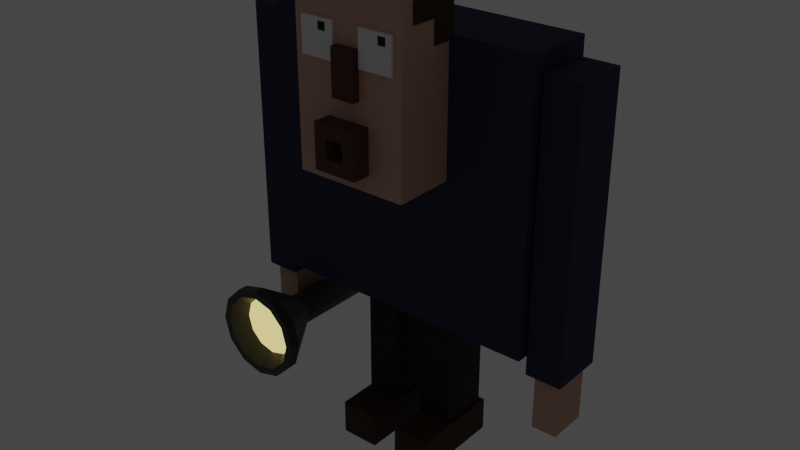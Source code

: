 # Source: manvmonster.blend  (saved by Blender 2.91.10; exported with 4.5.12 LTS)
import bpy
from mathutils import Matrix  # noqa: F401  (used for matrix-valued properties, if any)

bpy.ops.wm.read_factory_settings(use_empty=True)
scene = bpy.context.scene
scene.name = 'Scene'

# ---- collections
col_man = bpy.data.collections.new('man'); scene.collection.children.link(col_man)

# ---- materials (node trees are filled in below, after node groups)
mat_blue = bpy.data.materials.new('Blue')
mat_blue.use_transparent_shadow = False
mat_skin_light = bpy.data.materials.new('Skin light')
mat_skin_light.use_transparent_shadow = False
mat_dark_blue = bpy.data.materials.new('Dark Blue')
mat_dark_blue.use_transparent_shadow = False
mat_brown = bpy.data.materials.new('brown')
mat_brown.use_transparent_shadow = False
mat_skin_dark = bpy.data.materials.new('skin dark')
mat_skin_dark.use_transparent_shadow = False
mat_black = bpy.data.materials.new('black')
mat_black.use_transparent_shadow = False
mat_dark_grey = bpy.data.materials.new('dark grey')
mat_dark_grey.use_transparent_shadow = False
mat_light = bpy.data.materials.new('light')
mat_light.use_transparent_shadow = False

# ---- material node trees
mat_blue.use_nodes = True; mat_blue.node_tree.nodes.clear()
_N = mat_blue.node_tree.nodes; _L = mat_blue.node_tree.links
n0 = _N.new('ShaderNodeBsdfPrincipled'); n0.name = 'Principled BSDF'; n0.location = (10, 300)
n0.distribution = 'GGX'
n0.subsurface_method = 'BURLEY'
n0.inputs[0].default_value = (0.01269, 0.01598, 0.06428, 1.0)
n0.inputs[2].default_value = 0.7864
n0.inputs[3].default_value = 1.45
n0.inputs[27].default_value = (0.0, 0.0, 0.0, 1.0)
n0.inputs[28].default_value = 1.0
n1 = _N.new('ShaderNodeOutputMaterial'); n1.name = 'Material Output'; n1.location = (300, 300)
_L.new(n0.outputs[0], n1.inputs[0])
n1.is_active_output = True
mat_skin_light.use_nodes = True; mat_skin_light.node_tree.nodes.clear()
_N = mat_skin_light.node_tree.nodes; _L = mat_skin_light.node_tree.links
n0 = _N.new('ShaderNodeBsdfPrincipled'); n0.name = 'Principled BSDF'; n0.location = (10, 300)
n0.distribution = 'GGX'
n0.subsurface_method = 'BURLEY'
n0.inputs[0].default_value = (0.6038, 0.3568, 0.2743, 1.0)
n0.inputs[2].default_value = 0.8455
n0.inputs[3].default_value = 1.45
n0.inputs[27].default_value = (0.0, 0.0, 0.0, 1.0)
n0.inputs[28].default_value = 1.0
n1 = _N.new('ShaderNodeOutputMaterial'); n1.name = 'Material Output'; n1.location = (300, 300)
_L.new(n0.outputs[0], n1.inputs[0])
n1.is_active_output = True
mat_dark_blue.use_nodes = True; mat_dark_blue.node_tree.nodes.clear()
_N = mat_dark_blue.node_tree.nodes; _L = mat_dark_blue.node_tree.links
n0 = _N.new('ShaderNodeBsdfPrincipled'); n0.name = 'Principled BSDF'; n0.location = (10, 300)
n0.distribution = 'GGX'
n0.subsurface_method = 'BURLEY'
n0.inputs[0].default_value = (7.034e-05, 0.0, 0.00839, 1.0)
n0.inputs[2].default_value = 0.75
n0.inputs[3].default_value = 1.45
n0.inputs[27].default_value = (0.0, 0.0, 0.0, 1.0)
n0.inputs[28].default_value = 1.0
n1 = _N.new('ShaderNodeOutputMaterial'); n1.name = 'Material Output'; n1.location = (300, 300)
_L.new(n0.outputs[0], n1.inputs[0])
n1.is_active_output = True
mat_brown.use_nodes = True; mat_brown.node_tree.nodes.clear()
_N = mat_brown.node_tree.nodes; _L = mat_brown.node_tree.links
n0 = _N.new('ShaderNodeBsdfPrincipled'); n0.name = 'Principled BSDF'; n0.location = (10, 300)
n0.distribution = 'GGX'
n0.subsurface_method = 'BURLEY'
n0.inputs[0].default_value = (0.04255, 0.01471, 0.004276, 1.0)
n0.inputs[2].default_value = 0.8
n0.inputs[3].default_value = 1.45
n0.inputs[27].default_value = (0.0, 0.0, 0.0, 1.0)
n0.inputs[28].default_value = 1.0
n1 = _N.new('ShaderNodeOutputMaterial'); n1.name = 'Material Output'; n1.location = (300, 300)
_L.new(n0.outputs[0], n1.inputs[0])
n1.is_active_output = True
mat_skin_dark.use_nodes = True; mat_skin_dark.node_tree.nodes.clear()
_N = mat_skin_dark.node_tree.nodes; _L = mat_skin_dark.node_tree.links
n0 = _N.new('ShaderNodeBsdfPrincipled'); n0.name = 'Principled BSDF'; n0.location = (10, 300)
n0.distribution = 'GGX'
n0.subsurface_method = 'BURLEY'
n0.inputs[0].default_value = (0.09713, 0.03163, 0.01784, 1.0)
n0.inputs[2].default_value = 0.8409
n0.inputs[3].default_value = 1.45
n0.inputs[27].default_value = (0.0, 0.0, 0.0, 1.0)
n0.inputs[28].default_value = 1.0
n1 = _N.new('ShaderNodeOutputMaterial'); n1.name = 'Material Output'; n1.location = (300, 300)
_L.new(n0.outputs[0], n1.inputs[0])
n1.is_active_output = True
mat_black.use_nodes = True; mat_black.node_tree.nodes.clear()
_N = mat_black.node_tree.nodes; _L = mat_black.node_tree.links
n0 = _N.new('ShaderNodeBsdfPrincipled'); n0.name = 'Principled BSDF'; n0.location = (10, 300)
n0.distribution = 'GGX'
n0.subsurface_method = 'BURLEY'
n0.inputs[0].default_value = (0.0, 0.0, 0.0, 1.0)
n0.inputs[2].default_value = 0.8
n0.inputs[3].default_value = 1.45
n0.inputs[27].default_value = (0.0, 0.0, 0.0, 1.0)
n0.inputs[28].default_value = 1.0
n1 = _N.new('ShaderNodeOutputMaterial'); n1.name = 'Material Output'; n1.location = (300, 300)
_L.new(n0.outputs[0], n1.inputs[0])
n1.is_active_output = True
mat_dark_grey.use_nodes = True; mat_dark_grey.node_tree.nodes.clear()
_N = mat_dark_grey.node_tree.nodes; _L = mat_dark_grey.node_tree.links
n0 = _N.new('ShaderNodeBsdfPrincipled'); n0.name = 'Principled BSDF'; n0.location = (10, 300)
n0.distribution = 'GGX'
n0.subsurface_method = 'BURLEY'
n0.inputs[0].default_value = (0.03915, 0.03915, 0.03915, 1.0)
n0.inputs[3].default_value = 1.45
n0.inputs[27].default_value = (0.0, 0.0, 0.0, 1.0)
n0.inputs[28].default_value = 1.0
n1 = _N.new('ShaderNodeOutputMaterial'); n1.name = 'Material Output'; n1.location = (300, 300)
_L.new(n0.outputs[0], n1.inputs[0])
n1.is_active_output = True
mat_light.use_nodes = True; mat_light.node_tree.nodes.clear()
_N = mat_light.node_tree.nodes; _L = mat_light.node_tree.links
n0 = _N.new('ShaderNodeBsdfPrincipled'); n0.name = 'Principled BSDF'; n0.location = (10, 300)
n0.distribution = 'GGX'
n0.subsurface_method = 'BURLEY'
n0.inputs[3].default_value = 1.45
n0.inputs[27].default_value = (1.0, 0.7969, 0.2602, 1.0)
n0.inputs[28].default_value = 1.0
n1 = _N.new('ShaderNodeOutputMaterial'); n1.name = 'Material Output'; n1.location = (300, 300)
_L.new(n0.outputs[0], n1.inputs[0])
n1.is_active_output = True

# ---- world
world_world = bpy.data.worlds.new('World'); scene.world = world_world
world_world.use_nodes = True; world_world.node_tree.nodes.clear()
_N = world_world.node_tree.nodes; _L = world_world.node_tree.links
n0 = _N.new('ShaderNodeOutputWorld'); n0.name = 'World Output'; n0.location = (300, 300)
n1 = _N.new('ShaderNodeBackground'); n1.name = 'Background'; n1.location = (10, 300)
n1.inputs[0].default_value = (0.05088, 0.05088, 0.05088, 1.0)
_L.new(n1.outputs[0], n0.inputs[0])
n0.is_active_output = True
world_world.color = (0.05088, 0.05088, 0.05088)
world_world.use_sun_shadow = False
world_world.sun_shadow_jitter_overblur = 0.0

# ---- meshes
me_cube_001 = bpy.data.meshes.new('Cube.001')
me_cube_001.from_pydata([(-1.0, -1.0, -1.0), (-1.0, -1.0, 1.0), (-1.0, 1.0, -1.0), (-1.0, 1.0, 1.0), (1.0, -1.0, -1.0), (1.0, -1.0, 1.0), (1.0, 1.0, -1.0), (1.0, 1.0, 1.0)], [], [(0, 1, 3, 2), (2, 3, 7, 6), (6, 7, 5, 4), (4, 5, 1, 0), (2, 6, 4, 0), (7, 3, 1, 5)])
_uv = me_cube_001.uv_layers.new(name='UVMap')
_uv.uv.foreach_set('vector', [0.375, 0.0, 0.625, 0.0, 0.625, 0.25, 0.375, 0.25, 0.375, 0.25, 0.625, 0.25, 0.625, 0.5, 0.375, 0.5, 0.375, 0.5, 0.625, 0.5, 0.625, 0.75, 0.375, 0.75, 0.375, 0.75, 0.625, 0.75, 0.625, 1.0, 0.375, 1.0, 0.125, 0.5, 0.375, 0.5, 0.375, 0.75, 0.125, 0.75, 0.625, 0.5, 0.875, 0.5, 0.875, 0.75, 0.625, 0.75])
me_cube_001.materials.append(mat_blue)
me_cube_001.use_remesh_fix_poles = True
me_cube_001.use_remesh_preserve_attributes = False
me_cube_001.use_mirror_vertex_groups = False
me_cube_001.update()
me_cube_002 = bpy.data.meshes.new('Cube.002')
me_cube_002.from_pydata([(-1.0, -1.0, -1.0), (-1.0, -1.0, 1.0), (-1.0, 1.0, -1.0), (-1.0, 1.0, 1.0), (1.0, -1.0, -1.0), (1.0, -1.0, 1.0), (1.0, 1.0, -1.0), (1.0, 1.0, 1.0)], [], [(0, 1, 3, 2), (2, 3, 7, 6), (6, 7, 5, 4), (4, 5, 1, 0), (2, 6, 4, 0), (7, 3, 1, 5)])
_uv = me_cube_002.uv_layers.new(name='UVMap')
_uv.uv.foreach_set('vector', [0.375, 0.0, 0.625, 0.0, 0.625, 0.25, 0.375, 0.25, 0.375, 0.25, 0.625, 0.25, 0.625, 0.5, 0.375, 0.5, 0.375, 0.5, 0.625, 0.5, 0.625, 0.75, 0.375, 0.75, 0.375, 0.75, 0.625, 0.75, 0.625, 1.0, 0.375, 1.0, 0.125, 0.5, 0.375, 0.5, 0.375, 0.75, 0.125, 0.75, 0.625, 0.5, 0.875, 0.5, 0.875, 0.75, 0.625, 0.75])
me_cube_002.materials.append(mat_skin_light)
me_cube_002.use_remesh_fix_poles = True
me_cube_002.use_remesh_preserve_attributes = False
me_cube_002.use_mirror_vertex_groups = False
me_cube_002.update()
me_cube_004 = bpy.data.meshes.new('Cube.004')
me_cube_004.from_pydata([(-1.0, -1.0, -1.0), (-1.0, -1.0, 1.0), (-1.0, 1.0, -1.0), (-1.0, 1.0, 1.0), (1.0, -1.0, -1.0), (1.0, -1.0, 1.0), (1.0, 1.0, -1.0), (1.0, 1.0, 1.0)], [], [(0, 1, 3, 2), (2, 3, 7, 6), (6, 7, 5, 4), (4, 5, 1, 0), (2, 6, 4, 0), (7, 3, 1, 5)])
_uv = me_cube_004.uv_layers.new(name='UVMap')
_uv.uv.foreach_set('vector', [0.375, 0.0, 0.625, 0.0, 0.625, 0.25, 0.375, 0.25, 0.375, 0.25, 0.625, 0.25, 0.625, 0.5, 0.375, 0.5, 0.375, 0.5, 0.625, 0.5, 0.625, 0.75, 0.375, 0.75, 0.375, 0.75, 0.625, 0.75, 0.625, 1.0, 0.375, 1.0, 0.125, 0.5, 0.375, 0.5, 0.375, 0.75, 0.125, 0.75, 0.625, 0.5, 0.875, 0.5, 0.875, 0.75, 0.625, 0.75])
me_cube_004.materials.append(mat_blue)
me_cube_004.use_remesh_fix_poles = True
me_cube_004.use_remesh_preserve_attributes = False
me_cube_004.use_mirror_vertex_groups = False
me_cube_004.update()
me_cube_005 = bpy.data.meshes.new('Cube.005')
me_cube_005.from_pydata([(-1.0, -1.0, -1.0), (-1.0, -1.0, 1.0), (-1.0, 1.0, -1.0), (-1.0, 1.0, 1.0), (1.0, -1.0, -1.0), (1.0, -1.0, 1.0), (1.0, 1.0, -1.0), (1.0, 1.0, 1.0)], [], [(0, 1, 3, 2), (2, 3, 7, 6), (6, 7, 5, 4), (4, 5, 1, 0), (2, 6, 4, 0), (7, 3, 1, 5)])
_uv = me_cube_005.uv_layers.new(name='UVMap')
_uv.uv.foreach_set('vector', [0.375, 0.0, 0.625, 0.0, 0.625, 0.25, 0.375, 0.25, 0.375, 0.25, 0.625, 0.25, 0.625, 0.5, 0.375, 0.5, 0.375, 0.5, 0.625, 0.5, 0.625, 0.75, 0.375, 0.75, 0.375, 0.75, 0.625, 0.75, 0.625, 1.0, 0.375, 1.0, 0.125, 0.5, 0.375, 0.5, 0.375, 0.75, 0.125, 0.75, 0.625, 0.5, 0.875, 0.5, 0.875, 0.75, 0.625, 0.75])
me_cube_005.materials.append(mat_blue)
me_cube_005.use_remesh_fix_poles = True
me_cube_005.use_remesh_preserve_attributes = False
me_cube_005.use_mirror_vertex_groups = False
me_cube_005.update()
me_cube_006 = bpy.data.meshes.new('Cube.006')
me_cube_006.from_pydata([(-1.0, -1.0, -1.0), (-1.0, -1.0, 1.0), (-1.0, 1.0, -1.0), (-1.0, 1.0, 1.0), (1.0, -1.0, -1.0), (1.0, -1.0, 1.0), (1.0, 1.0, -1.0), (1.0, 1.0, 1.0)], [], [(0, 1, 3, 2), (2, 3, 7, 6), (6, 7, 5, 4), (4, 5, 1, 0), (2, 6, 4, 0), (7, 3, 1, 5)])
_uv = me_cube_006.uv_layers.new(name='UVMap')
_uv.uv.foreach_set('vector', [0.375, 0.0, 0.625, 0.0, 0.625, 0.25, 0.375, 0.25, 0.375, 0.25, 0.625, 0.25, 0.625, 0.5, 0.375, 0.5, 0.375, 0.5, 0.625, 0.5, 0.625, 0.75, 0.375, 0.75, 0.375, 0.75, 0.625, 0.75, 0.625, 1.0, 0.375, 1.0, 0.125, 0.5, 0.375, 0.5, 0.375, 0.75, 0.125, 0.75, 0.625, 0.5, 0.875, 0.5, 0.875, 0.75, 0.625, 0.75])
me_cube_006.materials.append(mat_dark_blue)
me_cube_006.use_remesh_fix_poles = True
me_cube_006.use_remesh_preserve_attributes = False
me_cube_006.use_mirror_vertex_groups = False
me_cube_006.update()
me_cube_007 = bpy.data.meshes.new('Cube.007')
me_cube_007.from_pydata([(-1.0, -1.0, -1.0), (-1.0, -1.0, 1.0), (-1.0, 1.0, -1.0), (-1.0, 1.0, 1.0), (1.0, -1.0, -1.0), (1.0, -1.0, 1.0), (1.0, 1.0, -1.0), (1.0, 1.0, 1.0)], [], [(0, 1, 3, 2), (2, 3, 7, 6), (6, 7, 5, 4), (4, 5, 1, 0), (2, 6, 4, 0), (7, 3, 1, 5)])
_uv = me_cube_007.uv_layers.new(name='UVMap')
_uv.uv.foreach_set('vector', [0.375, 0.0, 0.625, 0.0, 0.625, 0.25, 0.375, 0.25, 0.375, 0.25, 0.625, 0.25, 0.625, 0.5, 0.375, 0.5, 0.375, 0.5, 0.625, 0.5, 0.625, 0.75, 0.375, 0.75, 0.375, 0.75, 0.625, 0.75, 0.625, 1.0, 0.375, 1.0, 0.125, 0.5, 0.375, 0.5, 0.375, 0.75, 0.125, 0.75, 0.625, 0.5, 0.875, 0.5, 0.875, 0.75, 0.625, 0.75])
me_cube_007.materials.append(mat_dark_blue)
me_cube_007.use_remesh_fix_poles = True
me_cube_007.use_remesh_preserve_attributes = False
me_cube_007.use_mirror_vertex_groups = False
me_cube_007.update()
me_cube_008 = bpy.data.meshes.new('Cube.008')
me_cube_008.from_pydata([(-1.0, -1.0, -1.0), (-1.0, -1.0, 1.0), (-1.0, 1.0, -1.0), (-1.0, 1.0, 1.0), (1.0, -1.0, -1.0), (1.0, -1.0, 1.0), (1.0, 1.0, -1.0), (1.0, 1.0, 1.0)], [], [(0, 1, 3, 2), (2, 3, 7, 6), (6, 7, 5, 4), (4, 5, 1, 0), (2, 6, 4, 0), (7, 3, 1, 5)])
_uv = me_cube_008.uv_layers.new(name='UVMap')
_uv.uv.foreach_set('vector', [0.375, 0.0, 0.625, 0.0, 0.625, 0.25, 0.375, 0.25, 0.375, 0.25, 0.625, 0.25, 0.625, 0.5, 0.375, 0.5, 0.375, 0.5, 0.625, 0.5, 0.625, 0.75, 0.375, 0.75, 0.375, 0.75, 0.625, 0.75, 0.625, 1.0, 0.375, 1.0, 0.125, 0.5, 0.375, 0.5, 0.375, 0.75, 0.125, 0.75, 0.625, 0.5, 0.875, 0.5, 0.875, 0.75, 0.625, 0.75])
me_cube_008.materials.append(mat_brown)
me_cube_008.use_remesh_fix_poles = True
me_cube_008.use_remesh_preserve_attributes = False
me_cube_008.use_mirror_vertex_groups = False
me_cube_008.update()
me_cube_009 = bpy.data.meshes.new('Cube.009')
me_cube_009.from_pydata([(-1.0, -1.0, -1.0), (-1.0, -1.0, 1.0), (-1.0, 1.0, -1.0), (-1.0, 1.0, 1.0), (1.0, -1.0, -1.0), (1.0, -1.0, 1.0), (1.0, 1.0, -1.0), (1.0, 1.0, 1.0)], [], [(0, 1, 3, 2), (2, 3, 7, 6), (6, 7, 5, 4), (4, 5, 1, 0), (2, 6, 4, 0), (7, 3, 1, 5)])
_uv = me_cube_009.uv_layers.new(name='UVMap')
_uv.uv.foreach_set('vector', [0.375, 0.0, 0.625, 0.0, 0.625, 0.25, 0.375, 0.25, 0.375, 0.25, 0.625, 0.25, 0.625, 0.5, 0.375, 0.5, 0.375, 0.5, 0.625, 0.5, 0.625, 0.75, 0.375, 0.75, 0.375, 0.75, 0.625, 0.75, 0.625, 1.0, 0.375, 1.0, 0.125, 0.5, 0.375, 0.5, 0.375, 0.75, 0.125, 0.75, 0.625, 0.5, 0.875, 0.5, 0.875, 0.75, 0.625, 0.75])
me_cube_009.materials.append(mat_brown)
me_cube_009.use_remesh_fix_poles = True
me_cube_009.use_remesh_preserve_attributes = False
me_cube_009.use_mirror_vertex_groups = False
me_cube_009.update()
me_cube_010 = bpy.data.meshes.new('Cube.010')
me_cube_010.from_pydata([(-1.0, -1.0, -1.0), (-1.0, -1.0, 1.0), (-1.0, 1.0, -1.0), (-1.0, 1.0, 1.0), (1.0, -1.0, -1.0), (1.0, -1.0, 1.0), (1.0, 1.0, -1.0), (1.0, 1.0, 1.0)], [], [(0, 1, 3, 2), (2, 3, 7, 6), (6, 7, 5, 4), (4, 5, 1, 0), (2, 6, 4, 0), (7, 3, 1, 5)])
_uv = me_cube_010.uv_layers.new(name='UVMap')
_uv.uv.foreach_set('vector', [0.375, 0.0, 0.625, 0.0, 0.625, 0.25, 0.375, 0.25, 0.375, 0.25, 0.625, 0.25, 0.625, 0.5, 0.375, 0.5, 0.375, 0.5, 0.625, 0.5, 0.625, 0.75, 0.375, 0.75, 0.375, 0.75, 0.625, 0.75, 0.625, 1.0, 0.375, 1.0, 0.125, 0.5, 0.375, 0.5, 0.375, 0.75, 0.125, 0.75, 0.625, 0.5, 0.875, 0.5, 0.875, 0.75, 0.625, 0.75])
me_cube_010.materials.append(mat_skin_light)
me_cube_010.use_remesh_fix_poles = True
me_cube_010.use_remesh_preserve_attributes = False
me_cube_010.use_mirror_vertex_groups = False
me_cube_010.update()
me_cube_011 = bpy.data.meshes.new('Cube.011')
me_cube_011.from_pydata([(-1.0, -1.0, -1.0), (-1.0, -1.0, 1.0), (-1.0, 1.0, -1.0), (-1.0, 1.0, 1.0), (1.0, -1.0, -1.0), (1.0, -1.0, 1.0), (1.0, 1.0, -1.0), (1.0, 1.0, 1.0)], [], [(0, 1, 3, 2), (2, 3, 7, 6), (6, 7, 5, 4), (4, 5, 1, 0), (2, 6, 4, 0), (7, 3, 1, 5)])
_uv = me_cube_011.uv_layers.new(name='UVMap')
_uv.uv.foreach_set('vector', [0.375, 0.0, 0.625, 0.0, 0.625, 0.25, 0.375, 0.25, 0.375, 0.25, 0.625, 0.25, 0.625, 0.5, 0.375, 0.5, 0.375, 0.5, 0.625, 0.5, 0.625, 0.75, 0.375, 0.75, 0.375, 0.75, 0.625, 0.75, 0.625, 1.0, 0.375, 1.0, 0.125, 0.5, 0.375, 0.5, 0.375, 0.75, 0.125, 0.75, 0.625, 0.5, 0.875, 0.5, 0.875, 0.75, 0.625, 0.75])
me_cube_011.materials.append(mat_skin_light)
me_cube_011.use_remesh_fix_poles = True
me_cube_011.use_remesh_preserve_attributes = False
me_cube_011.use_mirror_vertex_groups = False
me_cube_011.update()
me_cube_013 = bpy.data.meshes.new('Cube.013')
me_cube_013.from_pydata([(-1.0, -1.0, -1.0), (-1.0, -1.0, 1.0), (-1.0, 1.0, -1.0), (-1.0, 1.0, 1.0), (1.0, -1.0, -1.0), (1.0, -1.0, 1.0), (1.0, 1.0, -1.0), (1.0, 1.0, 1.0)], [], [(0, 1, 3, 2), (2, 3, 7, 6), (6, 7, 5, 4), (4, 5, 1, 0), (2, 6, 4, 0), (7, 3, 1, 5)])
_uv = me_cube_013.uv_layers.new(name='UVMap')
_uv.uv.foreach_set('vector', [0.375, 0.0, 0.625, 0.0, 0.625, 0.25, 0.375, 0.25, 0.375, 0.25, 0.625, 0.25, 0.625, 0.5, 0.375, 0.5, 0.375, 0.5, 0.625, 0.5, 0.625, 0.75, 0.375, 0.75, 0.375, 0.75, 0.625, 0.75, 0.625, 1.0, 0.375, 1.0, 0.125, 0.5, 0.375, 0.5, 0.375, 0.75, 0.125, 0.75, 0.625, 0.5, 0.875, 0.5, 0.875, 0.75, 0.625, 0.75])
me_cube_013.use_remesh_fix_poles = True
me_cube_013.use_remesh_preserve_attributes = False
me_cube_013.use_mirror_vertex_groups = False
me_cube_013.update()
me_cube_014 = bpy.data.meshes.new('Cube.014')
me_cube_014.from_pydata([(-1.0, -1.0, -1.0), (-1.0, -1.0, 1.0), (-1.0, 1.0, -1.0), (-1.0, 1.0, 1.0), (1.0, -1.0, -1.0), (1.0, -1.0, 1.0), (1.0, 1.0, -1.0), (1.0, 1.0, 1.0)], [], [(0, 1, 3, 2), (2, 3, 7, 6), (6, 7, 5, 4), (4, 5, 1, 0), (2, 6, 4, 0), (7, 3, 1, 5)])
_uv = me_cube_014.uv_layers.new(name='UVMap')
_uv.uv.foreach_set('vector', [0.375, 0.0, 0.625, 0.0, 0.625, 0.25, 0.375, 0.25, 0.375, 0.25, 0.625, 0.25, 0.625, 0.5, 0.375, 0.5, 0.375, 0.5, 0.625, 0.5, 0.625, 0.75, 0.375, 0.75, 0.375, 0.75, 0.625, 0.75, 0.625, 1.0, 0.375, 1.0, 0.125, 0.5, 0.375, 0.5, 0.375, 0.75, 0.125, 0.75, 0.625, 0.5, 0.875, 0.5, 0.875, 0.75, 0.625, 0.75])
me_cube_014.use_remesh_fix_poles = True
me_cube_014.use_remesh_preserve_attributes = False
me_cube_014.use_mirror_vertex_groups = False
me_cube_014.update()
me_cube_015 = bpy.data.meshes.new('Cube.015')
me_cube_015.from_pydata([(-1.0, -1.0, -1.0), (-1.0, -1.0, 1.0), (-1.0, 1.0, -1.0), (-1.0, 1.0, 1.0), (1.0, -1.0, -1.0), (1.0, -1.0, 1.0), (1.0, 1.0, -1.0), (1.0, 1.0, 1.0)], [], [(0, 1, 3, 2), (2, 3, 7, 6), (6, 7, 5, 4), (4, 5, 1, 0), (2, 6, 4, 0), (7, 3, 1, 5)])
_uv = me_cube_015.uv_layers.new(name='UVMap')
_uv.uv.foreach_set('vector', [0.375, 0.0, 0.625, 0.0, 0.625, 0.25, 0.375, 0.25, 0.375, 0.25, 0.625, 0.25, 0.625, 0.5, 0.375, 0.5, 0.375, 0.5, 0.625, 0.5, 0.625, 0.75, 0.375, 0.75, 0.375, 0.75, 0.625, 0.75, 0.625, 1.0, 0.375, 1.0, 0.125, 0.5, 0.375, 0.5, 0.375, 0.75, 0.125, 0.75, 0.625, 0.5, 0.875, 0.5, 0.875, 0.75, 0.625, 0.75])
me_cube_015.materials.append(mat_skin_dark)
me_cube_015.use_remesh_fix_poles = True
me_cube_015.use_remesh_preserve_attributes = False
me_cube_015.use_mirror_vertex_groups = False
me_cube_015.update()
me_cube_016 = bpy.data.meshes.new('Cube.016')
me_cube_016.from_pydata([(-0.4263, -1.0, -0.4263), (-0.4263, -1.0, 0.4263), (-1.0, 1.0, -1.0), (-1.0, 1.0, 1.0), (0.4263, -1.0, -0.4263), (0.4263, -1.0, 0.4263), (1.0, 1.0, -1.0), (1.0, 1.0, 1.0), (-1.0, -1.0, -1.0), (-1.0, -1.0, 1.0), (1.0, -1.0, 1.0), (1.0, -1.0, -1.0), (-0.4263, 0.3752, -0.4263), (-0.4263, 0.3752, 0.4263), (0.4263, 0.3752, -0.4263), (0.4263, 0.3752, 0.4263)], [], [(8, 9, 3, 2), (2, 3, 7, 6), (6, 7, 10, 11), (0, 4, 14, 12), (2, 6, 11, 8), (7, 3, 9, 10), (0, 1, 9, 8), (5, 4, 11, 10), (4, 0, 8, 11), (1, 5, 10, 9), (14, 15, 13, 12), (1, 0, 12, 13), (5, 1, 13, 15), (4, 5, 15, 14)])
_uv = me_cube_016.uv_layers.new(name='UVMap')
_uv.uv.foreach_set('vector', [0.375, 0.0, 0.625, 0.0, 0.625, 0.25, 0.375, 0.25, 0.375, 0.25, 0.625, 0.25, 0.625, 0.5, 0.375, 0.5, 0.375, 0.5, 0.625, 0.5, 0.625, 0.75, 0.375, 0.75, 0.4467, 0.9283, 0.4467, 0.8217, 0.4467, 0.8217, 0.4467, 0.9283, 0.125, 0.5, 0.375, 0.5, 0.375, 0.75, 0.125, 0.75, 0.625, 0.5, 0.875, 0.5, 0.875, 0.75, 0.625, 0.75, 0.4467, 0.9283, 0.5533, 0.9283, 0.625, 1.0, 0.375, 1.0, 0.5533, 0.8217, 0.4467, 0.8217, 0.375, 0.75, 0.625, 0.75, 0.4467, 0.8217, 0.4467, 0.9283, 0.375, 1.0, 0.375, 0.75, 0.5533, 0.9283, 0.5533, 0.8217, 0.625, 0.75, 0.625, 1.0, 0.4467, 0.8217, 0.5533, 0.8217, 0.5533, 0.9283, 0.4467, 0.9283, 0.5533, 0.9283, 0.4467, 0.9283, 0.4467, 0.9283, 0.5533, 0.9283, 0.5533, 0.8217, 0.5533, 0.9283, 0.5533, 0.9283, 0.5533, 0.8217, 0.4467, 0.8217, 0.5533, 0.8217, 0.5533, 0.8217, 0.4467, 0.8217])
me_cube_016.materials.append(mat_skin_dark)
me_cube_016.use_remesh_fix_poles = True
me_cube_016.use_remesh_preserve_attributes = False
me_cube_016.use_mirror_vertex_groups = False
me_cube_016.update()
me_cube_017 = bpy.data.meshes.new('Cube.017')
me_cube_017.from_pydata([(-1.0, -1.0, -1.0), (-1.0, -1.0, 1.0), (-1.0, 1.0, -1.0), (-1.0, 1.0, 1.0), (1.0, -1.0, -1.0), (1.0, -1.0, 1.0), (1.0, 1.0, -1.0), (1.0, 1.0, 1.0)], [], [(0, 1, 3, 2), (2, 3, 7, 6), (6, 7, 5, 4), (4, 5, 1, 0), (2, 6, 4, 0), (7, 3, 1, 5)])
_uv = me_cube_017.uv_layers.new(name='UVMap')
_uv.uv.foreach_set('vector', [0.375, 0.0, 0.625, 0.0, 0.625, 0.25, 0.375, 0.25, 0.375, 0.25, 0.625, 0.25, 0.625, 0.5, 0.375, 0.5, 0.375, 0.5, 0.625, 0.5, 0.625, 0.75, 0.375, 0.75, 0.375, 0.75, 0.625, 0.75, 0.625, 1.0, 0.375, 1.0, 0.125, 0.5, 0.375, 0.5, 0.375, 0.75, 0.125, 0.75, 0.625, 0.5, 0.875, 0.5, 0.875, 0.75, 0.625, 0.75])
me_cube_017.materials.append(mat_black)
me_cube_017.use_remesh_fix_poles = True
me_cube_017.use_remesh_preserve_attributes = False
me_cube_017.use_mirror_vertex_groups = False
me_cube_017.update()
me_cube_018 = bpy.data.meshes.new('Cube.018')
me_cube_018.from_pydata([(-1.0, -1.0, -1.0), (-1.0, -1.0, 1.0), (-1.0, 1.0, -1.0), (-1.0, 1.0, 1.0), (1.0, -1.0, -1.0), (1.0, -1.0, 1.0), (1.0, 1.0, -1.0), (1.0, 1.0, 1.0)], [], [(0, 1, 3, 2), (2, 3, 7, 6), (6, 7, 5, 4), (4, 5, 1, 0), (2, 6, 4, 0), (7, 3, 1, 5)])
_uv = me_cube_018.uv_layers.new(name='UVMap')
_uv.uv.foreach_set('vector', [0.375, 0.0, 0.625, 0.0, 0.625, 0.25, 0.375, 0.25, 0.375, 0.25, 0.625, 0.25, 0.625, 0.5, 0.375, 0.5, 0.375, 0.5, 0.625, 0.5, 0.625, 0.75, 0.375, 0.75, 0.375, 0.75, 0.625, 0.75, 0.625, 1.0, 0.375, 1.0, 0.125, 0.5, 0.375, 0.5, 0.375, 0.75, 0.125, 0.75, 0.625, 0.5, 0.875, 0.5, 0.875, 0.75, 0.625, 0.75])
me_cube_018.materials.append(mat_black)
me_cube_018.use_remesh_fix_poles = True
me_cube_018.use_remesh_preserve_attributes = False
me_cube_018.use_mirror_vertex_groups = False
me_cube_018.update()
me_cube_019 = bpy.data.meshes.new('Cube.019')
me_cube_019.from_pydata([(-1.121, -0.5822, -1.0), (-1.121, -0.5822, 1.0), (-1.121, 0.7942, -1.0), (-1.121, 0.7942, 1.0), (1.121, -0.5822, -1.0), (1.121, -0.5822, 1.0), (1.121, 0.7942, -1.0), (1.121, 0.7942, 1.0), (-1.121, -0.5822, 0.07801), (-1.121, 0.7942, 0.07801), (1.121, 0.7942, 0.07801), (1.121, -0.5822, 0.07801), (-1.121, -2.116, 1.0), (1.121, -2.116, 1.0), (-1.121, -2.116, 0.07801), (1.121, -2.116, 0.07801)], [], [(8, 1, 3, 9), (9, 3, 7, 10), (10, 7, 5, 11), (11, 5, 13, 15), (2, 6, 4, 0), (7, 3, 1, 5), (4, 11, 8, 0), (6, 10, 11, 4), (2, 9, 10, 6), (0, 8, 9, 2), (15, 13, 12, 14), (5, 1, 12, 13), (8, 11, 15, 14), (1, 8, 14, 12)])
_uv = me_cube_019.uv_layers.new(name='UVMap')
_uv.uv.foreach_set('vector', [0.5098, 0.0, 0.625, 0.0, 0.625, 0.25, 0.5098, 0.25, 0.5098, 0.25, 0.625, 0.25, 0.625, 0.5, 0.5098, 0.5, 0.5098, 0.5, 0.625, 0.5, 0.625, 0.75, 0.5098, 0.75, 0.5098, 0.75, 0.625, 0.75, 0.625, 0.75, 0.5098, 0.75, 0.125, 0.5, 0.375, 0.5, 0.375, 0.75, 0.125, 0.75, 0.625, 0.5, 0.875, 0.5, 0.875, 0.75, 0.625, 0.75, 0.375, 0.75, 0.5098, 0.75, 0.5098, 1.0, 0.375, 1.0, 0.375, 0.5, 0.5098, 0.5, 0.5098, 0.75, 0.375, 0.75, 0.375, 0.25, 0.5098, 0.25, 0.5098, 0.5, 0.375, 0.5, 0.375, 0.0, 0.5098, 0.0, 0.5098, 0.25, 0.375, 0.25, 0.5098, 0.75, 0.625, 0.75, 0.625, 1.0, 0.5098, 1.0, 0.625, 0.75, 0.875, 0.75, 0.875, 0.75, 0.625, 0.75, 0.5098, 1.0, 0.5098, 0.75, 0.5098, 0.75, 0.5098, 1.0, 0.625, 0.0, 0.5098, 0.0, 0.5098, 0.0, 0.625, 0.0])
me_cube_019.materials.append(mat_brown)
me_cube_019.use_remesh_fix_poles = True
me_cube_019.use_remesh_preserve_attributes = False
me_cube_019.use_mirror_vertex_groups = False
me_cube_019.update()
me_cylinder = bpy.data.meshes.new('Cylinder')
me_cylinder.from_pydata([(0.0, 1.104, -1.235), (0.0, 1.104, 0.9723), (0.5518, 0.9557, -1.235), (0.5518, 0.9557, 0.9723), (0.9557, 0.5518, -1.235), (0.9557, 0.5518, 0.9723), (1.104, -4.824e-08, -1.235), (1.104, -4.824e-08, 0.9723), (0.9557, -0.5518, -1.235), (0.9557, -0.5518, 0.9723), (0.5518, -0.9557, -1.235), (0.5518, -0.9557, 0.9723), (1.666e-07, -1.104, -1.235), (1.666e-07, -1.104, 0.9723), (-0.5518, -0.9557, -1.235), (-0.5518, -0.9557, 0.9723), (-0.9557, -0.5518, -1.235), (-0.9557, -0.5518, 0.9723), (-1.104, -5.131e-07, -1.235), (-1.104, -5.131e-07, 0.9723), (-0.9557, 0.5518, -1.235), (-0.9557, 0.5518, 0.9723), (-0.5518, 0.9557, -1.235), (-0.5518, 0.9557, 0.9723), (1.603, 2.777, 2.006), (-1.212e-06, 3.207, 2.006), (2.777, 1.603, 2.006), (3.207, 1.899e-06, 2.006), (2.777, -1.603, 2.006), (1.603, -2.777, 2.006), (-7.276e-07, -3.207, 2.006), (-1.603, -2.777, 2.006), (-2.777, -1.603, 2.006), (-3.207, 5.478e-07, 2.006), (-2.777, 1.603, 2.006), (-1.603, 2.777, 2.006), (1.343, 2.326, 2.249), (-1.143e-06, 2.686, 2.249), (2.326, 1.343, 2.249), (2.686, 1.939e-06, 2.249), (2.326, -1.343, 2.249), (1.343, -2.326, 2.249), (-7.958e-07, -2.686, 2.249), (-1.343, -2.326, 2.249), (-2.326, -1.343, 2.249), (-2.686, 8.13e-07, 2.249), (-2.326, 1.343, 2.249), (-1.343, 2.326, 2.249), (1.603, 2.777, 2.249), (-1.192e-06, 3.207, 2.249), (2.777, 1.603, 2.249), (3.207, 1.899e-06, 2.249), (2.777, -1.603, 2.249), (1.603, -2.777, 2.249), (-7.074e-07, -3.207, 2.249), (-1.603, -2.777, 2.249), (-2.777, -1.603, 2.249), (-3.207, 5.478e-07, 2.249), (-2.777, 1.603, 2.249), (-1.603, 2.777, 2.249), (1.066, 1.846, 1.833), (-1.1e-06, 2.132, 1.833), (1.846, 1.066, 1.833), (2.132, 5.87e-07, 1.833), (1.846, -1.066, 1.833), (1.066, -1.846, 1.833), (-8.241e-07, -2.132, 1.833), (-1.066, -1.846, 1.833), (-1.846, -1.066, 1.833), (-2.132, -3.064e-07, 1.833), (-1.846, 1.066, 1.833), (-1.066, 1.846, 1.833)], [], [(0, 1, 3, 2), (2, 3, 5, 4), (4, 5, 7, 6), (6, 7, 9, 8), (8, 9, 11, 10), (10, 11, 13, 12), (12, 13, 15, 14), (14, 15, 17, 16), (16, 17, 19, 18), (18, 19, 21, 20), (11, 9, 28, 29), (20, 21, 23, 22), (22, 23, 1, 0), (0, 2, 4, 6, 8, 10, 12, 14, 16, 18, 20, 22), (27, 26, 50, 51), (9, 7, 27, 28), (1, 23, 35, 25), (3, 1, 25, 24), (7, 5, 26, 27), (23, 21, 34, 35), (5, 3, 24, 26), (21, 19, 33, 34), (19, 17, 32, 33), (17, 15, 31, 32), (15, 13, 30, 31), (13, 11, 29, 30), (42, 41, 65, 66), (34, 33, 57, 58), (31, 30, 54, 55), (28, 27, 51, 52), (35, 34, 58, 59), (24, 25, 49, 48), (32, 31, 55, 56), (29, 28, 52, 53), (25, 35, 59, 49), (26, 24, 48, 50), (33, 32, 56, 57), (30, 29, 53, 54), (37, 36, 48, 49), (36, 38, 50, 48), (38, 39, 51, 50), (39, 40, 52, 51), (40, 41, 53, 52), (41, 42, 54, 53), (42, 43, 55, 54), (43, 44, 56, 55), (44, 45, 57, 56), (45, 46, 58, 57), (46, 47, 59, 58), (47, 37, 49, 59), (60, 61, 71, 70, 69, 68, 67, 66, 65, 64, 63, 62), (39, 38, 62, 63), (46, 45, 69, 70), (43, 42, 66, 67), (40, 39, 63, 64), (47, 46, 70, 71), (36, 37, 61, 60), (44, 43, 67, 68), (41, 40, 64, 65), (37, 47, 71, 61), (38, 36, 60, 62), (45, 44, 68, 69)])
me_cylinder.polygons.foreach_set('material_index', [0, 0, 0, 0, 0, 0, 0, 0, 0, 0, 0, 0, 0, 0, 0, 0, 0, 0, 0, 0, 0, 0, 0, 0, 0, 0, 0, 0, 0, 0, 0, 0, 0, 0, 0, 0, 0, 0, 0, 0, 0, 0, 0, 0, 0, 0, 0, 0, 0, 0, 1, 0, 0, 0, 0, 0, 0, 0, 0, 0, 0, 0])
_uv = me_cylinder.uv_layers.new(name='UVMap')
_uv.uv.foreach_set('vector', [1.0, 0.5, 1.0, 1.0, 0.9167, 1.0, 0.9167, 0.5, 0.9167, 0.5, 0.9167, 1.0, 0.8333, 1.0, 0.8333, 0.5, 0.8333, 0.5, 0.8333, 1.0, 0.75, 1.0, 0.75, 0.5, 0.75, 0.5, 0.75, 1.0, 0.6667, 1.0, 0.6667, 0.5, 0.6667, 0.5, 0.6667, 1.0, 0.5833, 1.0, 0.5833, 0.5, 0.5833, 0.5, 0.5833, 1.0, 0.5, 1.0, 0.5, 0.5, 0.5, 0.5, 0.5, 1.0, 0.4167, 1.0, 0.4167, 0.5, 0.4167, 0.5, 0.4167, 1.0, 0.3333, 1.0, 0.3333, 0.5, 0.3333, 0.5, 0.3333, 1.0, 0.25, 1.0, 0.25, 0.5, 0.25, 0.5, 0.25, 1.0, 0.1667, 1.0, 0.1667, 0.5, 0.5833, 1.0, 0.6667, 1.0, 0.6667, 1.0, 0.5833, 1.0, 0.1667, 0.5, 0.1667, 1.0, 0.08333, 1.0, 0.08333, 0.5, 0.08333, 0.5, 0.08333, 1.0, 7.451e-08, 1.0, 7.451e-08, 0.5, 0.75, 0.49, 0.87, 0.4578, 0.9578, 0.37, 0.99, 0.25, 0.9578, 0.13, 0.87, 0.04215, 0.75, 0.01, 0.63, 0.04215, 0.5422, 0.13, 0.51, 0.25, 0.5422, 0.37, 0.63, 0.4578, 0.75, 1.0, 0.8333, 1.0, 0.8333, 1.0, 0.75, 1.0, 0.6667, 1.0, 0.75, 1.0, 0.75, 1.0, 0.6667, 1.0, 7.451e-08, 1.0, 0.08333, 1.0, 0.08333, 1.0, 7.451e-08, 1.0, 0.9167, 1.0, 1.0, 1.0, 1.0, 1.0, 0.9167, 1.0, 0.75, 1.0, 0.8333, 1.0, 0.8333, 1.0, 0.75, 1.0, 0.08333, 1.0, 0.1667, 1.0, 0.1667, 1.0, 0.08333, 1.0, 0.8333, 1.0, 0.9167, 1.0, 0.9167, 1.0, 0.8333, 1.0, 0.1667, 1.0, 0.25, 1.0, 0.25, 1.0, 0.1667, 1.0, 0.25, 1.0, 0.3333, 1.0, 0.3333, 1.0, 0.25, 1.0, 0.3333, 1.0, 0.4167, 1.0, 0.4167, 1.0, 0.3333, 1.0, 0.4167, 1.0, 0.5, 1.0, 0.5, 1.0, 0.4167, 1.0, 0.5, 1.0, 0.5833, 1.0, 0.5833, 1.0, 0.5, 1.0, 0.25, 0.04899, 0.3505, 0.07592, 0.3505, 0.07592, 0.25, 0.04899, 0.1667, 1.0, 0.25, 1.0, 0.25, 1.0, 0.1667, 1.0, 0.4167, 1.0, 0.5, 1.0, 0.5, 1.0, 0.4167, 1.0, 0.6667, 1.0, 0.75, 1.0, 0.75, 1.0, 0.6667, 1.0, 0.08333, 1.0, 0.1667, 1.0, 0.1667, 1.0, 0.08333, 1.0, 0.9167, 1.0, 1.0, 1.0, 1.0, 1.0, 0.9167, 1.0, 0.3333, 1.0, 0.4167, 1.0, 0.4167, 1.0, 0.3333, 1.0, 0.5833, 1.0, 0.6667, 1.0, 0.6667, 1.0, 0.5833, 1.0, 7.451e-08, 1.0, 0.08333, 1.0, 0.08333, 1.0, 7.451e-08, 1.0, 0.8333, 1.0, 0.9167, 1.0, 0.9167, 1.0, 0.8333, 1.0, 0.25, 1.0, 0.3333, 1.0, 0.3333, 1.0, 0.25, 1.0, 0.5, 1.0, 0.5833, 1.0, 0.5833, 1.0, 0.5, 1.0, 0.25, 0.451, 0.3505, 0.4241, 0.37, 0.4578, 0.25, 0.49, 0.3505, 0.4241, 0.4241, 0.3505, 0.4578, 0.37, 0.37, 0.4578, 0.4241, 0.3505, 0.451, 0.25, 0.49, 0.25, 0.4578, 0.37, 0.451, 0.25, 0.4241, 0.1495, 0.4578, 0.13, 0.49, 0.25, 0.4241, 0.1495, 0.3505, 0.07592, 0.37, 0.04215, 0.4578, 0.13, 0.3505, 0.07592, 0.25, 0.04899, 0.25, 0.01, 0.37, 0.04215, 0.25, 0.04899, 0.1495, 0.07592, 0.13, 0.04215, 0.25, 0.01, 0.1495, 0.07592, 0.07592, 0.1495, 0.04215, 0.13, 0.13, 0.04215, 0.07592, 0.1495, 0.04899, 0.25, 0.01, 0.25, 0.04215, 0.13, 0.04899, 0.25, 0.07592, 0.3505, 0.04215, 0.37, 0.01, 0.25, 0.07592, 0.3505, 0.1495, 0.4241, 0.13, 0.4578, 0.04215, 0.37, 0.1495, 0.4241, 0.25, 0.451, 0.25, 0.49, 0.13, 0.4578, 0.3505, 0.4241, 0.25, 0.451, 0.1495, 0.4241, 0.07592, 0.3505, 0.04899, 0.25, 0.07592, 0.1495, 0.1495, 0.07592, 0.25, 0.04899, 0.3505, 0.07592, 0.4241, 0.1495, 0.451, 0.25, 0.4241, 0.3505, 0.451, 0.25, 0.4241, 0.3505, 0.4241, 0.3505, 0.451, 0.25, 0.07592, 0.3505, 0.04899, 0.25, 0.04899, 0.25, 0.07592, 0.3505, 0.1495, 0.07592, 0.25, 0.04899, 0.25, 0.04899, 0.1495, 0.07592, 0.4241, 0.1495, 0.451, 0.25, 0.451, 0.25, 0.4241, 0.1495, 0.1495, 0.4241, 0.07592, 0.3505, 0.07592, 0.3505, 0.1495, 0.4241, 0.3505, 0.4241, 0.25, 0.451, 0.25, 0.451, 0.3505, 0.4241, 0.07592, 0.1495, 0.1495, 0.07592, 0.1495, 0.07592, 0.07592, 0.1495, 0.3505, 0.07592, 0.4241, 0.1495, 0.4241, 0.1495, 0.3505, 0.07592, 0.25, 0.451, 0.1495, 0.4241, 0.1495, 0.4241, 0.25, 0.451, 0.4241, 0.3505, 0.3505, 0.4241, 0.3505, 0.4241, 0.4241, 0.3505, 0.04899, 0.25, 0.07592, 0.1495, 0.07592, 0.1495, 0.04899, 0.25])
me_cylinder.materials.append(mat_dark_grey)
me_cylinder.materials.append(mat_light)
me_cylinder.use_remesh_fix_poles = True
me_cylinder.use_remesh_preserve_attributes = False
me_cylinder.use_mirror_vertex_groups = False
me_cylinder.update()

# ---- objects
ob_cube = bpy.data.objects.new('Cube', me_cube_001)
ob_cube_001 = bpy.data.objects.new('Cube.001', me_cube_002)
ob_cube_003 = bpy.data.objects.new('Cube.003', me_cube_004)
ob_cube_002 = bpy.data.objects.new('Cube.002', me_cube_005)
ob_cube_004 = bpy.data.objects.new('Cube.004', me_cube_006)
ob_cube_005 = bpy.data.objects.new('Cube.005', me_cube_007)
ob_cube_006 = bpy.data.objects.new('Cube.006', me_cube_008)
ob_cube_007 = bpy.data.objects.new('Cube.007', me_cube_009)
ob_cube_008 = bpy.data.objects.new('Cube.008', me_cube_010)
ob_cube_009 = bpy.data.objects.new('Cube.009', me_cube_011)
ob_cube_010 = bpy.data.objects.new('Cube.010', me_cube_013)
ob_cube_011 = bpy.data.objects.new('Cube.011', me_cube_014)
ob_cube_012 = bpy.data.objects.new('Cube.012', me_cube_015)
ob_cube_013 = bpy.data.objects.new('Cube.013', me_cube_016)
ob_cube_014 = bpy.data.objects.new('Cube.014', me_cube_017)
ob_cube_015 = bpy.data.objects.new('Cube.015', me_cube_018)
ob_cube_016 = bpy.data.objects.new('Cube.016', me_cube_019)
ob_flashlight = bpy.data.objects.new('flashlight', me_cylinder)

# ---- transforms, parenting, visibility, modifiers, constraints
ob_cube.location = (0.0, 0.0, 0.0)
ob_cube.scale = (1.0, 0.2495, 1.0)
ob_cube.lineart.crease_threshold = 0.0
ob_cube_001.location = (0.0, -0.4634, 0.7112)
ob_cube_001.scale = (0.4019, 0.2203, 0.6455)
ob_cube_001.lineart.crease_threshold = 0.0
ob_cube_003.location = (-1.142, 0.0, -0.1168)
ob_cube_003.scale = (0.128, 0.1945, 1.0)
ob_cube_003.lineart.crease_threshold = 0.0
ob_cube_002.location = (1.148, 0.0, -0.1168)
ob_cube_002.scale = (0.128, 0.1945, 1.0)
ob_cube_002.lineart.crease_threshold = 0.0
ob_cube_004.location = (0.2362, 0.06044, -1.443)
ob_cube_004.scale = (0.128, 0.1788, 0.5719)
ob_cube_004.lineart.crease_threshold = 0.0
ob_cube_005.location = (-0.2232, 0.06044, -1.443)
ob_cube_005.scale = (0.128, 0.1788, 0.5719)
ob_cube_005.lineart.crease_threshold = 0.0
ob_cube_006.location = (-0.2232, -0.05988, -1.989)
ob_cube_006.scale = (0.1405, 0.3353, 0.1262)
ob_cube_006.lineart.crease_threshold = 0.0
ob_cube_007.location = (0.2472, -0.05988, -1.989)
ob_cube_007.scale = (0.1405, 0.3353, 0.1262)
ob_cube_007.lineart.crease_threshold = 0.0
ob_cube_008.location = (-1.142, 0.0, -1.254)
ob_cube_008.scale = (0.09034, 0.1432, 0.2797)
ob_cube_008.lineart.crease_threshold = 0.0
ob_cube_009.location = (1.15, 0.0, -1.254)
ob_cube_009.scale = (0.09034, 0.1432, 0.2797)
ob_cube_009.lineart.crease_threshold = 0.0
ob_cube_010.location = (-0.2188, -0.5797, 0.9626)
ob_cube_010.scale = (0.1228, 0.1228, 0.1228)
ob_cube_010.lineart.crease_threshold = 0.0
ob_cube_011.location = (0.2242, -0.5797, 0.9626)
ob_cube_011.scale = (0.1228, 0.1228, 0.1228)
ob_cube_011.lineart.crease_threshold = 0.0
ob_cube_012.location = (0.005469, -0.6177, 0.793)
ob_cube_012.scale = (0.08259, 0.1228, 0.1574)
ob_cube_012.lineart.crease_threshold = 0.0
ob_cube_013.location = (0.0, -0.6609, 0.338)
ob_cube_013.scale = (0.1547, 0.1547, 0.1547)
ob_cube_013.lineart.crease_threshold = 0.0
ob_cube_014.location = (-0.1795, -0.6782, 1.039)
ob_cube_014.scale = (0.0266, 0.0266, 0.0266)
ob_cube_014.lineart.crease_threshold = 0.0
ob_cube_015.location = (0.2768, -0.6782, 1.039)
ob_cube_015.scale = (0.0266, 0.0266, 0.0266)
ob_cube_015.lineart.crease_threshold = 0.0
ob_cube_016.location = (2.572e-16, -0.3192, 1.114)
ob_cube_016.scale = (0.3661, 0.1244, 0.1501)
ob_cube_016.lineart.crease_threshold = 0.0
ob_flashlight.location = (-0.9015, 1.808e-07, -1.345)
ob_flashlight.rotation_euler = (1.571, -0.0, 0.0)
ob_flashlight.scale = (0.1056, 0.1056, 0.3135)
ob_flashlight.lineart.crease_threshold = 0.0

# ---- collection membership
col_man.objects.link(ob_cube)
col_man.objects.link(ob_cube_001)
col_man.objects.link(ob_cube_003)
col_man.objects.link(ob_cube_002)
col_man.objects.link(ob_cube_004)
col_man.objects.link(ob_cube_005)
col_man.objects.link(ob_cube_006)
col_man.objects.link(ob_cube_007)
col_man.objects.link(ob_cube_008)
col_man.objects.link(ob_cube_009)
col_man.objects.link(ob_cube_010)
col_man.objects.link(ob_cube_011)
col_man.objects.link(ob_cube_012)
col_man.objects.link(ob_cube_013)
col_man.objects.link(ob_cube_014)
col_man.objects.link(ob_cube_015)
col_man.objects.link(ob_cube_016)
col_man.objects.link(ob_flashlight)

# ---- scene / render settings (as saved in the file)
scene.frame_start = 1; scene.frame_end = 250; scene.frame_set(1)
scene.render.engine = 'BLENDER_EEVEE_NEXT'
scene.cycles.use_denoising = False
scene.cycles.samples = 128
scene.cycles.sampling_pattern = 'TABULATED_SOBOL'
scene.cycles.use_adaptive_sampling = False
scene.cycles.use_light_tree = False
scene.view_settings.view_transform = 'Filmic'
bpy.context.view_layer.update()

# ---- added for rendering (the .blend has no active camera): camera
cam_auto = bpy.data.cameras.new('AutoCamera')
cam_auto.lens = 50.0
cam_auto.sensor_width = 36.0
cam_auto.clip_end = 1000.0
ob_auto_camera = bpy.data.objects.new('AutoCamera', cam_auto)
scene.collection.objects.link(ob_auto_camera)
ob_auto_camera.location = (4.13973, -5.17799, 2.92969)
ob_auto_camera.rotation_euler = (1.09748, -7.21219e-08, 0.694738)
scene.camera = ob_auto_camera
bpy.context.view_layer.update()
